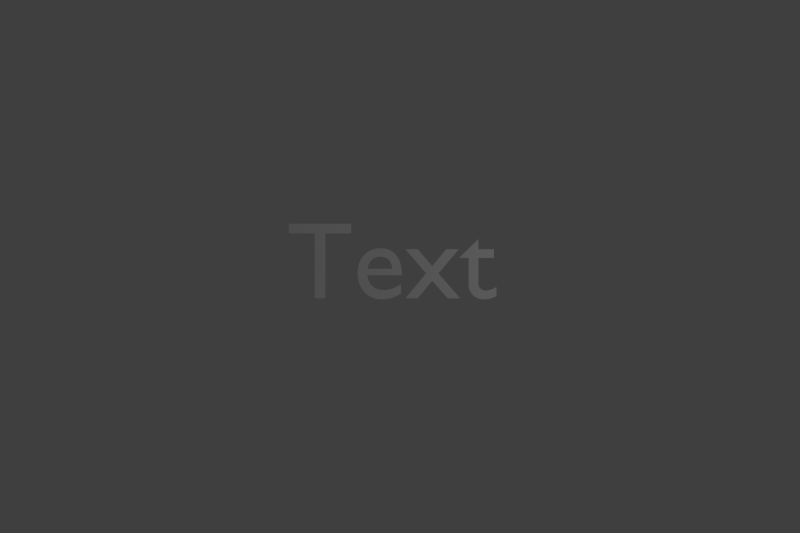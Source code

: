 # Source: testing.blend  (saved by Blender 2.69.2; exported with 4.5.12 LTS)
import bpy
from mathutils import Matrix  # noqa: F401  (used for matrix-valued properties, if any)

bpy.ops.wm.read_factory_settings(use_empty=True)
scene = bpy.context.scene
scene.name = 'Scene'

# ---- collections
col_collection_1 = bpy.data.collections.new('Collection 1'); scene.collection.children.link(col_collection_1)

# ---- materials (node trees are filled in below, after node groups)
mat_material_001 = bpy.data.materials.new('Material.001')
mat_material_001.alpha_threshold = 0.0
mat_material_001.use_transparent_shadow = False
mat_material_001.roughness = 0.5
mat_material_001.line_color = (0.0, 0.0, 0.0, 0.8)

# ---- material node trees

# ---- world
world_text = bpy.data.worlds.new('Text'); scene.world = world_text
world_text.use_sun_shadow = False
world_text.sun_shadow_jitter_overblur = 0.0
world_text.cycles.sampling_method = 'MANUAL'
world_text.cycles.sample_map_resolution = 256

# ---- cameras
cam_camera = bpy.data.cameras.new('Camera')
cam_camera.type = 'ORTHO'
cam_camera.clip_end = 100.0
cam_camera.lens = 35.0
cam_camera.sensor_width = 32.0
cam_camera.sensor_height = 18.0
cam_camera.ortho_scale = 7.314
cam_camera.dof.focus_distance = 0.0
cam_camera.dof.aperture_fstop = 128.0

# ---- lights
light_lamp = bpy.data.lights.new('Lamp', 'POINT')
light_lamp.transmission_factor = 0.0
light_lamp.cutoff_distance = 30.0
light_lamp.energy = 100.0
light_lamp.shadow_buffer_clip_start = 1.001
light_lamp.shadow_soft_size = 0.1
light_lamp.shadow_maximum_resolution = 0.006
light_lamp.use_absolute_resolution = True
light_lamp.cycles.use_multiple_importance_sampling = False

# ---- curves / text
txt_text_001 = bpy.data.curves.new('Text.001', 'FONT')
txt_text_001.dimensions = '2D'
txt_text_001.body = 'Text'
txt_text_001.materials.append(mat_material_001)
txt_text_001.use_path_clamp = True
txt_text_001.bevel_resolution = 0

# ---- objects
ob_text = bpy.data.objects.new('Text', txt_text_001)
ob_lamp = bpy.data.objects.new('Lamp', light_lamp)
ob_camera = bpy.data.objects.new('Camera', cam_camera)

# ---- transforms, parenting, visibility, modifiers, constraints
ob_text.location = (-0.8301, -0.2911, 1.94)
ob_text.lineart.crease_threshold = 0.0
ob_lamp.location = (4.076, 1.005, 5.904)
ob_lamp.rotation_euler = (0.6503, 0.05522, 1.866)
ob_lamp.lock_rotations_4d = False
ob_lamp.empty_display_type = 'ARROWS'
ob_lamp.color = (0.0, 0.0, 0.0, 0.0)
ob_lamp.lineart.crease_threshold = 0.0
ob_camera.location = (0.2032, 0.0, 5.0)
ob_camera.scale = (500.0, 1.0, 1.0)
ob_camera.lock_rotations_4d = False
ob_camera.empty_display_type = 'ARROWS'
ob_camera.color = (0.0, 0.0, 0.0, 0.0)
ob_camera.display_type = 'WIRE'
ob_camera.lineart.crease_threshold = 0.0

# ---- collection membership
col_collection_1.objects.link(ob_text)
col_collection_1.objects.link(ob_lamp)
col_collection_1.objects.link(ob_camera)

# ---- scene / render settings (as saved in the file)
scene.camera = ob_camera
scene.frame_start = 1; scene.frame_end = 250; scene.frame_set(135)
scene.render.engine = 'BLENDER_EEVEE_NEXT'
scene.render.image_settings.color_mode = 'RGB'
scene.render.image_settings.compression = 90
scene.render.resolution_x = 720
scene.render.resolution_y = 480
scene.render.resolution_percentage = 50
scene.render.dither_intensity = 0.0
scene.cycles.use_denoising = False
scene.cycles.samples = 10
scene.cycles.sampling_pattern = 'TABULATED_SOBOL'
scene.cycles.light_sampling_threshold = 0.0
scene.cycles.use_adaptive_sampling = False
scene.cycles.use_light_tree = False
scene.cycles.blur_glossy = 0.0
scene.cycles.volume_bounces = 1
scene.cycles.pixel_filter_type = 'GAUSSIAN'
scene.cycles.sample_clamp_indirect = 0.0
scene.view_settings.view_transform = 'Standard'
bpy.context.view_layer.update()
